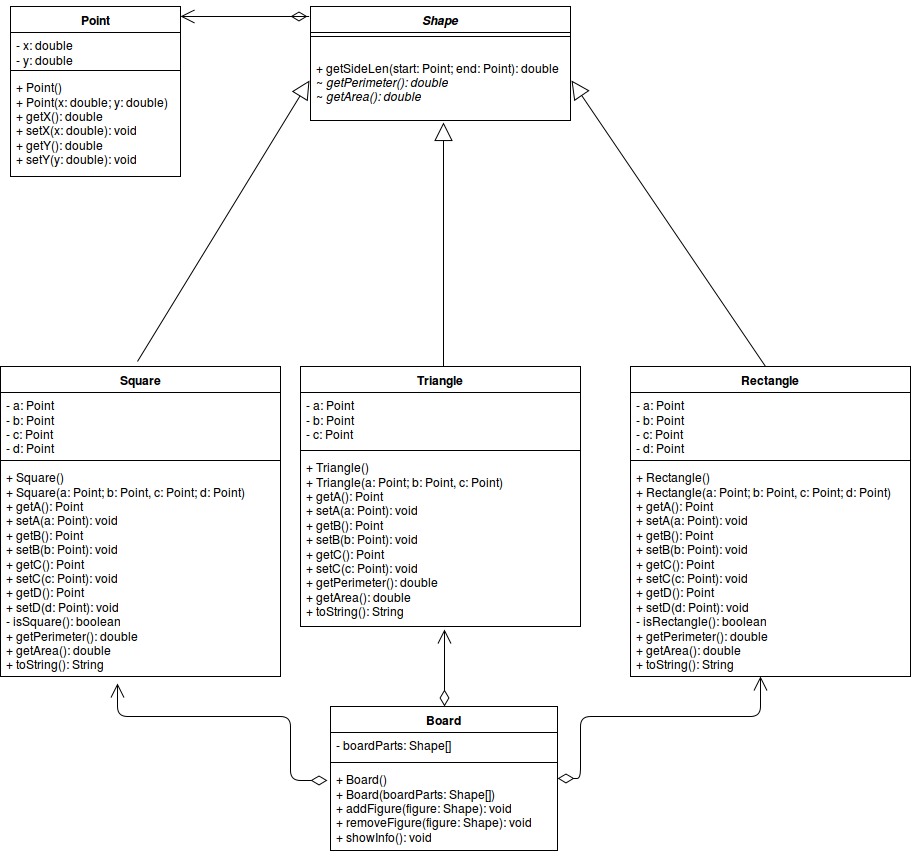

The diagram above was exported from draw.io. Its source (the exported page's mxGraphModel, read from the mxfile embedded in the PNG):
<mxGraphModel dx="1365" dy="748" grid="1" gridSize="10" guides="1" tooltips="1" connect="1" arrows="1" fold="1" page="1" pageScale="1" pageWidth="826" pageHeight="1169" background="#ffffff" math="0" shadow="0">
  <root>
    <mxCell id="0" />
    <mxCell id="1" parent="0" />
    <mxCell id="6" value="Point" style="swimlane;html=1;fontStyle=1;align=center;verticalAlign=top;childLayout=stackLayout;horizontal=1;startSize=26;horizontalStack=0;resizeParent=1;resizeLast=0;collapsible=1;marginBottom=0;swimlaneFillColor=#ffffff;" parent="1" vertex="1">
      <mxGeometry x="90" y="50" width="170" height="170" as="geometry" />
    </mxCell>
    <mxCell id="13" value="- x: double&lt;br&gt;- y: double&lt;br&gt;&lt;br&gt;&lt;br&gt;&lt;br&gt;" style="text;html=1;strokeColor=none;fillColor=none;align=left;verticalAlign=top;spacingLeft=4;spacingRight=4;whiteSpace=wrap;overflow=hidden;rotatable=0;points=[[0,0.5],[1,0.5]];portConstraint=eastwest;" parent="6" vertex="1">
      <mxGeometry y="26" width="170" height="34" as="geometry" />
    </mxCell>
    <mxCell id="8" value="" style="line;html=1;strokeWidth=1;fillColor=none;align=left;verticalAlign=middle;spacingTop=-1;spacingLeft=3;spacingRight=3;rotatable=0;labelPosition=right;points=[];portConstraint=eastwest;" parent="6" vertex="1">
      <mxGeometry y="60" width="170" height="8" as="geometry" />
    </mxCell>
    <mxCell id="9" value="+ Point()&lt;br&gt;+ Point(x: double; y: double)&lt;br&gt;+ getX(): double&lt;br&gt;+ setX(x: double): void&lt;br&gt;+ getY(): double&lt;br&gt;+ setY(y: double): void" style="text;html=1;strokeColor=none;fillColor=none;align=left;verticalAlign=top;spacingLeft=4;spacingRight=4;whiteSpace=wrap;overflow=hidden;rotatable=0;points=[[0,0.5],[1,0.5]];portConstraint=eastwest;perimeterSpacing=1;" parent="6" vertex="1">
      <mxGeometry y="68" width="170" height="102" as="geometry" />
    </mxCell>
    <mxCell id="14" value="&lt;i&gt;Shape&lt;/i&gt;" style="swimlane;html=1;fontStyle=1;align=center;verticalAlign=top;childLayout=stackLayout;horizontal=1;startSize=26;horizontalStack=0;resizeParent=1;resizeLast=0;collapsible=1;marginBottom=0;swimlaneFillColor=#ffffff;" parent="1" vertex="1">
      <mxGeometry x="390" y="50" width="260" height="114" as="geometry" />
    </mxCell>
    <mxCell id="16" value="" style="line;html=1;strokeWidth=1;fillColor=none;align=left;verticalAlign=middle;spacingTop=-1;spacingLeft=3;spacingRight=3;rotatable=0;labelPosition=right;points=[];portConstraint=eastwest;" parent="14" vertex="1">
      <mxGeometry y="26" width="260" height="8" as="geometry" />
    </mxCell>
    <mxCell id="17" value="&lt;br&gt;+ getSideLen(start: Point; end: Point): double&lt;br&gt;~ &lt;i&gt;getPerimeter(): double&lt;/i&gt;&lt;br&gt;~ &lt;i&gt;getArea(): double&lt;/i&gt;&lt;br&gt;" style="text;html=1;strokeColor=none;fillColor=none;align=left;verticalAlign=top;spacingLeft=4;spacingRight=4;whiteSpace=wrap;overflow=hidden;rotatable=0;points=[[0,0.5],[1,0.5]];portConstraint=eastwest;perimeterSpacing=1;" parent="14" vertex="1">
      <mxGeometry y="34" width="260" height="80" as="geometry" />
    </mxCell>
    <mxCell id="19" value="" style="endArrow=open;html=1;endSize=12;startArrow=diamondThin;startSize=14;startFill=0;edgeStyle=orthogonalEdgeStyle;align=left;verticalAlign=bottom;entryX=1;entryY=0.059;entryPerimeter=0;" parent="1" target="6" edge="1">
      <mxGeometry x="-1" y="3" relative="1" as="geometry">
        <mxPoint x="370" y="60" as="sourcePoint" />
        <mxPoint x="290" y="60" as="targetPoint" />
        <Array as="points">
          <mxPoint x="390" y="60" />
        </Array>
      </mxGeometry>
    </mxCell>
    <mxCell id="34" value="" style="endArrow=block;endSize=16;endFill=0;html=1;exitX=0.527;exitY=-0.026;exitPerimeter=0;entryX=0;entryY=0.5;" parent="1" target="17" edge="1">
      <mxGeometry x="1" y="241" width="160" relative="1" as="geometry">
        <mxPoint x="217" y="405" as="sourcePoint" />
        <mxPoint x="290" y="340" as="targetPoint" />
        <mxPoint x="240" y="221" as="offset" />
      </mxGeometry>
    </mxCell>
    <mxCell id="36" value="" style="endArrow=block;endSize=16;endFill=0;html=1;exitX=0.5;exitY=0;entryX=0.511;entryY=1.014;entryPerimeter=0;" parent="1" target="17" edge="1">
      <mxGeometry width="160" as="geometry">
        <mxPoint x="523" y="410" as="sourcePoint" />
        <mxPoint x="520" y="365" as="targetPoint" />
        <mxPoint x="247" y="223" as="offset" />
      </mxGeometry>
    </mxCell>
    <mxCell id="37" value="" style="endArrow=block;endSize=16;endFill=0;html=1;exitX=0.5;exitY=0;entryX=1;entryY=0.5;" parent="1" target="17" edge="1">
      <mxGeometry x="700" y="290.28382838283824" width="160" as="geometry">
        <mxPoint x="845" y="410" as="sourcePoint" />
        <mxPoint x="872" y="290.28382838283824" as="targetPoint" />
        <mxPoint x="240" y="221" as="offset" />
      </mxGeometry>
    </mxCell>
    <mxCell id="43" value="Board" style="swimlane;html=1;fontStyle=1;align=center;verticalAlign=top;childLayout=stackLayout;horizontal=1;startSize=26;horizontalStack=0;resizeParent=1;resizeLast=0;collapsible=1;marginBottom=0;swimlaneFillColor=#ffffff;rounded=0;strokeColor=#000000;fillColor=none;gradientColor=none;" parent="1" vertex="1">
      <mxGeometry x="410" y="750" width="227" height="144" as="geometry" />
    </mxCell>
    <mxCell id="44" value="- boardParts: Shape[]" style="text;html=1;strokeColor=none;fillColor=none;align=left;verticalAlign=top;spacingLeft=4;spacingRight=4;whiteSpace=wrap;overflow=hidden;rotatable=0;points=[[0,0.5],[1,0.5]];portConstraint=eastwest;" parent="43" vertex="1">
      <mxGeometry y="26" width="227" height="26" as="geometry" />
    </mxCell>
    <mxCell id="45" value="" style="line;html=1;strokeWidth=1;fillColor=none;align=left;verticalAlign=middle;spacingTop=-1;spacingLeft=3;spacingRight=3;rotatable=0;labelPosition=right;points=[];portConstraint=eastwest;" parent="43" vertex="1">
      <mxGeometry y="52" width="227" height="8" as="geometry" />
    </mxCell>
    <mxCell id="46" value="+ Board()&lt;br&gt;+ Board(boardParts: Shape[])&lt;br&gt;+ addFigure(figure: Shape): void&lt;br&gt;+ removeFigure(figure: Shape): void&lt;br&gt;+ showInfo(): void&lt;br&gt;" style="text;html=1;strokeColor=none;fillColor=none;align=left;verticalAlign=top;spacingLeft=4;spacingRight=4;whiteSpace=wrap;overflow=hidden;rotatable=0;points=[[0,0.5],[1,0.5]];portConstraint=eastwest;" parent="43" vertex="1">
      <mxGeometry y="60" width="227" height="80" as="geometry" />
    </mxCell>
    <mxCell id="49" value="" style="endArrow=open;html=1;endSize=12;startArrow=diamondThin;startSize=14;startFill=0;edgeStyle=orthogonalEdgeStyle;align=left;verticalAlign=bottom;exitX=-0.013;exitY=0.175;exitPerimeter=0;" parent="1" source="46" edge="1">
      <mxGeometry x="190" y="670" as="geometry">
        <mxPoint x="370" y="830" as="sourcePoint" />
        <mxPoint x="197" y="727" as="targetPoint" />
        <Array as="points">
          <mxPoint x="370" y="824" />
          <mxPoint x="370" y="760" />
          <mxPoint x="197" y="760" />
        </Array>
      </mxGeometry>
    </mxCell>
    <mxCell id="51" value="" style="endArrow=open;html=1;endSize=12;startArrow=diamondThin;startSize=14;startFill=0;edgeStyle=orthogonalEdgeStyle;align=left;verticalAlign=bottom;entryX=0.464;entryY=1;entryPerimeter=0;" parent="1" source="43" target="57" edge="1">
      <mxGeometry x="833" y="701" as="geometry">
        <mxPoint x="1054" y="761" as="sourcePoint" />
        <mxPoint x="840" y="710" as="targetPoint" />
        <Array as="points">
          <mxPoint x="660" y="822" />
          <mxPoint x="660" y="760" />
          <mxPoint x="840" y="760" />
        </Array>
      </mxGeometry>
    </mxCell>
    <mxCell id="54" value="Rectangle" style="swimlane;html=1;fontStyle=1;align=center;verticalAlign=top;childLayout=stackLayout;horizontal=1;startSize=26;horizontalStack=0;resizeParent=1;resizeLast=0;collapsible=1;marginBottom=0;swimlaneFillColor=#ffffff;rounded=0;strokeColor=#000000;fillColor=none;gradientColor=none;" vertex="1" parent="1">
      <mxGeometry x="710" y="410" width="280" height="310" as="geometry" />
    </mxCell>
    <mxCell id="55" value="- a: Point&lt;br&gt;- b: Point&lt;br&gt;- c: Point&lt;br&gt;- d: Point&lt;br&gt;&lt;br&gt;&lt;br&gt;&lt;br&gt;&lt;br&gt;&lt;br&gt;&lt;br&gt;&lt;br&gt;" style="text;html=1;strokeColor=none;fillColor=none;align=left;verticalAlign=top;spacingLeft=4;spacingRight=4;whiteSpace=wrap;overflow=hidden;rotatable=0;points=[[0,0.5],[1,0.5]];portConstraint=eastwest;" vertex="1" parent="54">
      <mxGeometry y="26" width="280" height="64" as="geometry" />
    </mxCell>
    <mxCell id="56" value="" style="line;html=1;strokeWidth=1;fillColor=none;align=left;verticalAlign=middle;spacingTop=-1;spacingLeft=3;spacingRight=3;rotatable=0;labelPosition=right;points=[];portConstraint=eastwest;" vertex="1" parent="54">
      <mxGeometry y="90" width="280" height="8" as="geometry" />
    </mxCell>
    <mxCell id="57" value="+ Rectangle()&lt;br&gt;+ Rectangle(a: Point; b: Point, c: Point; d: Point)&lt;br&gt;+ getA(): Point&lt;br&gt;+ setA(a: Point): void&lt;br&gt;+ getB(): Point&lt;br&gt;+ setB(b: Point): void&lt;br&gt;+ getC(): Point&lt;br&gt;+ setC(c: Point): void&lt;br&gt;+ getD(): Point&lt;br&gt;+ setD(d: Point): void&lt;br&gt;- isRectangle(): boolean&lt;br&gt;+ getPerimeter(): double&lt;br&gt;+ getArea(): double&lt;br&gt;+ toString(): String&lt;br&gt;" style="text;html=1;strokeColor=none;fillColor=none;align=left;verticalAlign=top;spacingLeft=4;spacingRight=4;whiteSpace=wrap;overflow=hidden;rotatable=0;points=[[0,0.5],[1,0.5]];portConstraint=eastwest;" vertex="1" parent="54">
      <mxGeometry y="98" width="280" height="212" as="geometry" />
    </mxCell>
    <mxCell id="58" value="Square" style="swimlane;html=1;fontStyle=1;align=center;verticalAlign=top;childLayout=stackLayout;horizontal=1;startSize=26;horizontalStack=0;resizeParent=1;resizeLast=0;collapsible=1;marginBottom=0;swimlaneFillColor=#ffffff;rounded=0;strokeColor=#000000;fillColor=none;gradientColor=none;" vertex="1" parent="1">
      <mxGeometry x="80" y="410" width="280" height="310" as="geometry" />
    </mxCell>
    <mxCell id="59" value="- a: Point&lt;br&gt;- b: Point&lt;br&gt;- c: Point&lt;br&gt;- d: Point&lt;br&gt;&lt;br&gt;&lt;br&gt;&lt;br&gt;&lt;br&gt;&lt;br&gt;&lt;br&gt;&lt;br&gt;" style="text;html=1;strokeColor=none;fillColor=none;align=left;verticalAlign=top;spacingLeft=4;spacingRight=4;whiteSpace=wrap;overflow=hidden;rotatable=0;points=[[0,0.5],[1,0.5]];portConstraint=eastwest;" vertex="1" parent="58">
      <mxGeometry y="26" width="280" height="64" as="geometry" />
    </mxCell>
    <mxCell id="60" value="" style="line;html=1;strokeWidth=1;fillColor=none;align=left;verticalAlign=middle;spacingTop=-1;spacingLeft=3;spacingRight=3;rotatable=0;labelPosition=right;points=[];portConstraint=eastwest;" vertex="1" parent="58">
      <mxGeometry y="90" width="280" height="8" as="geometry" />
    </mxCell>
    <mxCell id="61" value="+ Square()&lt;br&gt;+ Square(a: Point; b: Point, c: Point; d: Point)&lt;br&gt;+ getA(): Point&lt;br&gt;+ setA(a: Point): void&lt;br&gt;+ getB(): Point&lt;br&gt;+ setB(b: Point): void&lt;br&gt;+ getC(): Point&lt;br&gt;+ setC(c: Point): void&lt;br&gt;+ getD(): Point&lt;br&gt;+ setD(d: Point): void&lt;br&gt;- isSquare(): boolean&lt;br&gt;+ getPerimeter(): double&lt;br&gt;+ getArea(): double&lt;br&gt;+ toString(): String&lt;br&gt;" style="text;html=1;strokeColor=none;fillColor=none;align=left;verticalAlign=top;spacingLeft=4;spacingRight=4;whiteSpace=wrap;overflow=hidden;rotatable=0;points=[[0,0.5],[1,0.5]];portConstraint=eastwest;" vertex="1" parent="58">
      <mxGeometry y="98" width="280" height="212" as="geometry" />
    </mxCell>
    <mxCell id="62" value="Triangle" style="swimlane;html=1;fontStyle=1;align=center;verticalAlign=top;childLayout=stackLayout;horizontal=1;startSize=26;horizontalStack=0;resizeParent=1;resizeLast=0;collapsible=1;marginBottom=0;swimlaneFillColor=#ffffff;rounded=0;strokeColor=#000000;fillColor=none;gradientColor=none;" vertex="1" parent="1">
      <mxGeometry x="380" y="410" width="280" height="260" as="geometry" />
    </mxCell>
    <mxCell id="63" value="- a: Point&lt;br&gt;- b: Point&lt;br&gt;- c: Point&lt;br&gt;&lt;br&gt;&lt;br&gt;&lt;br&gt;&lt;br&gt;&lt;br&gt;&lt;br&gt;&lt;br&gt;" style="text;html=1;strokeColor=none;fillColor=none;align=left;verticalAlign=top;spacingLeft=4;spacingRight=4;whiteSpace=wrap;overflow=hidden;rotatable=0;points=[[0,0.5],[1,0.5]];portConstraint=eastwest;" vertex="1" parent="62">
      <mxGeometry y="26" width="280" height="54" as="geometry" />
    </mxCell>
    <mxCell id="64" value="" style="line;html=1;strokeWidth=1;fillColor=none;align=left;verticalAlign=middle;spacingTop=-1;spacingLeft=3;spacingRight=3;rotatable=0;labelPosition=right;points=[];portConstraint=eastwest;" vertex="1" parent="62">
      <mxGeometry y="80" width="280" height="8" as="geometry" />
    </mxCell>
    <mxCell id="65" value="+ Triangle()&lt;br&gt;+ Triangle(a: Point; b: Point, c: Point)&lt;br&gt;+ getA(): Point&lt;br&gt;+ setA(a: Point): void&lt;br&gt;+ getB(): Point&lt;br&gt;+ setB(b: Point): void&lt;br&gt;+ getC(): Point&lt;br&gt;+ setC(c: Point): void&lt;br&gt;+ getPerimeter(): double&lt;br&gt;+ getArea(): double&lt;br&gt;+ toString(): String&lt;br&gt;" style="text;html=1;strokeColor=none;fillColor=none;align=left;verticalAlign=top;spacingLeft=4;spacingRight=4;whiteSpace=wrap;overflow=hidden;rotatable=0;points=[[0,0.5],[1,0.5]];portConstraint=eastwest;" vertex="1" parent="62">
      <mxGeometry y="88" width="280" height="172" as="geometry" />
    </mxCell>
    <mxCell id="66" value="" style="endArrow=open;html=1;endSize=12;startArrow=diamondThin;startSize=14;startFill=0;edgeStyle=orthogonalEdgeStyle;align=left;verticalAlign=bottom;exitX=0.5;exitY=0;" edge="1" parent="1" source="43">
      <mxGeometry x="-1" y="3" relative="1" as="geometry">
        <mxPoint x="444" y="690" as="sourcePoint" />
        <mxPoint x="524" y="673" as="targetPoint" />
        <Array as="points">
          <mxPoint x="524" y="673" />
        </Array>
      </mxGeometry>
    </mxCell>
  </root>
</mxGraphModel>